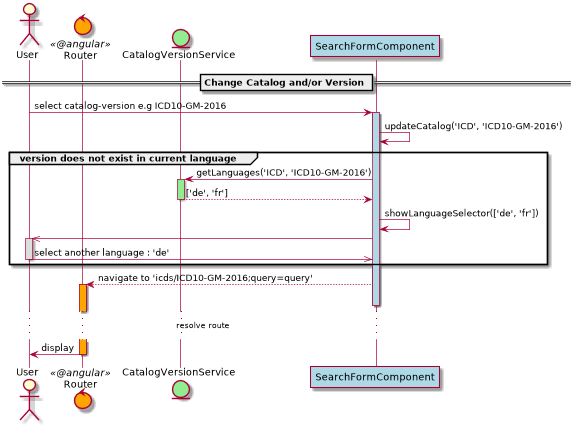

The diagram above was rendered by PlantUML. Its source (embedded in the PNG):
@startuml
actor User
control Router <<@angular>> #orange

entity CatalogVersionService as VersionService #lightgreen
participant SearchFormComponent #lightblue



== Change Catalog and/or Version ==


User -> SearchFormComponent: select catalog-version e.g ICD10-GM-2016

activate SearchFormComponent #lightblue
SearchFormComponent -> SearchFormComponent: updateCatalog('ICD', 'ICD10-GM-2016')

group version does not exist in current language

  SearchFormComponent -> VersionService: getLanguages('ICD', 'ICD10-GM-2016')
  activate VersionService #lightgreen
  VersionService --> SearchFormComponent: ['de', 'fr']
  deactivate VersionService #lightgreen
  SearchFormComponent -> SearchFormComponent: showLanguageSelector(['de', 'fr'])
  SearchFormComponent ->> User
  activate User #dddddd
  User ->> SearchFormComponent: select another language : 'de'
  deactivate User

end

SearchFormComponent --> Router: navigate to 'icds/ICD10-GM-2016;query=query'
activate Router #orange
deactivate SearchFormComponent

...resolve route...
Router -> User: display
deactivate Router #orange

@enduml